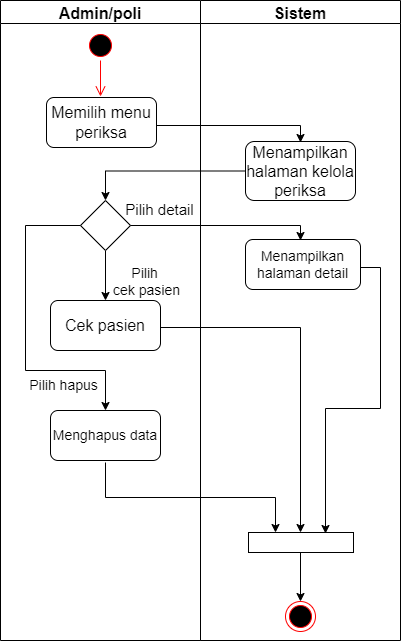

The diagram above was exported from draw.io. Its source (the exported page's mxGraphModel, read from the mxfile embedded in the PNG):
<mxGraphModel dx="868" dy="474" grid="1" gridSize="10" guides="1" tooltips="1" connect="1" arrows="1" fold="1" page="1" pageScale="1" pageWidth="850" pageHeight="1100" math="0" shadow="0">
  <root>
    <mxCell id="0" />
    <mxCell id="1" parent="0" />
    <mxCell id="5rQCK3BctyJaigmD3fR4-1" value="" style="ellipse;html=1;shape=startState;fillColor=#000000;strokeColor=#ff0000;fontSize=16;" vertex="1" parent="1">
      <mxGeometry x="310" y="40" width="30" height="30" as="geometry" />
    </mxCell>
    <mxCell id="5rQCK3BctyJaigmD3fR4-2" value="" style="edgeStyle=orthogonalEdgeStyle;html=1;verticalAlign=bottom;endArrow=open;endSize=8;strokeColor=#ff0000;rounded=0;fontSize=16;" edge="1" parent="1" source="5rQCK3BctyJaigmD3fR4-1">
      <mxGeometry relative="1" as="geometry">
        <mxPoint x="325" y="106" as="targetPoint" />
      </mxGeometry>
    </mxCell>
    <mxCell id="5rQCK3BctyJaigmD3fR4-3" value="" style="edgeStyle=segmentEdgeStyle;endArrow=classic;html=1;rounded=0;fontSize=13;exitX=0;exitY=0.5;exitDx=0;exitDy=0;" edge="1" parent="1" source="5rQCK3BctyJaigmD3fR4-15">
      <mxGeometry width="50" height="50" relative="1" as="geometry">
        <mxPoint x="469.9999999999998" y="182" as="sourcePoint" />
        <mxPoint x="330" y="210" as="targetPoint" />
      </mxGeometry>
    </mxCell>
    <mxCell id="5rQCK3BctyJaigmD3fR4-4" value="" style="group" vertex="1" connectable="0" parent="1">
      <mxGeometry x="225" y="10" width="400" height="640" as="geometry" />
    </mxCell>
    <mxCell id="5rQCK3BctyJaigmD3fR4-5" value="" style="group" vertex="1" connectable="0" parent="5rQCK3BctyJaigmD3fR4-4">
      <mxGeometry width="400" height="640" as="geometry" />
    </mxCell>
    <mxCell id="5rQCK3BctyJaigmD3fR4-6" value="Admin/poli" style="swimlane;fontSize=16;" vertex="1" parent="5rQCK3BctyJaigmD3fR4-5">
      <mxGeometry width="200" height="640" as="geometry" />
    </mxCell>
    <mxCell id="5rQCK3BctyJaigmD3fR4-7" value="&lt;span style=&quot;font-size: 16px;&quot;&gt;Memilih menu periksa&lt;/span&gt;" style="rounded=1;whiteSpace=wrap;html=1;fontSize=12;" vertex="1" parent="5rQCK3BctyJaigmD3fR4-6">
      <mxGeometry x="46" y="97" width="110" height="50" as="geometry" />
    </mxCell>
    <mxCell id="5rQCK3BctyJaigmD3fR4-21" style="edgeStyle=orthogonalEdgeStyle;rounded=0;orthogonalLoop=1;jettySize=auto;html=1;entryX=0.5;entryY=0;entryDx=0;entryDy=0;fontSize=15;" edge="1" parent="5rQCK3BctyJaigmD3fR4-6" source="5rQCK3BctyJaigmD3fR4-8" target="5rQCK3BctyJaigmD3fR4-9">
      <mxGeometry relative="1" as="geometry" />
    </mxCell>
    <mxCell id="5rQCK3BctyJaigmD3fR4-8" value="" style="rhombus;whiteSpace=wrap;html=1;fontSize=13;" vertex="1" parent="5rQCK3BctyJaigmD3fR4-6">
      <mxGeometry x="80" y="200" width="50" height="50" as="geometry" />
    </mxCell>
    <mxCell id="5rQCK3BctyJaigmD3fR4-9" value="&lt;span style=&quot;font-size: 16px;&quot;&gt;Cek pasien&lt;/span&gt;" style="rounded=1;whiteSpace=wrap;html=1;fontSize=12;" vertex="1" parent="5rQCK3BctyJaigmD3fR4-6">
      <mxGeometry x="50" y="300" width="110" height="50" as="geometry" />
    </mxCell>
    <mxCell id="5rQCK3BctyJaigmD3fR4-10" value="&lt;font style=&quot;font-size: 14px;&quot;&gt;Menghapus data&lt;/font&gt;" style="rounded=1;whiteSpace=wrap;html=1;fontSize=12;" vertex="1" parent="5rQCK3BctyJaigmD3fR4-6">
      <mxGeometry x="50" y="410" width="110" height="50" as="geometry" />
    </mxCell>
    <mxCell id="5rQCK3BctyJaigmD3fR4-11" style="edgeStyle=orthogonalEdgeStyle;rounded=0;orthogonalLoop=1;jettySize=auto;html=1;fontSize=15;entryX=0.5;entryY=0;entryDx=0;entryDy=0;" edge="1" parent="5rQCK3BctyJaigmD3fR4-6" source="5rQCK3BctyJaigmD3fR4-8" target="5rQCK3BctyJaigmD3fR4-10">
      <mxGeometry relative="1" as="geometry">
        <mxPoint x="75" y="400" as="targetPoint" />
        <Array as="points">
          <mxPoint x="25" y="225" />
          <mxPoint x="25" y="370" />
          <mxPoint x="105" y="370" />
        </Array>
      </mxGeometry>
    </mxCell>
    <mxCell id="5rQCK3BctyJaigmD3fR4-12" value="Sistem" style="swimlane;fontSize=16;" vertex="1" parent="5rQCK3BctyJaigmD3fR4-5">
      <mxGeometry x="200" width="200" height="640" as="geometry" />
    </mxCell>
    <mxCell id="5rQCK3BctyJaigmD3fR4-13" value="" style="ellipse;html=1;shape=endState;fillColor=#000000;strokeColor=#ff0000;fontSize=12;" vertex="1" parent="5rQCK3BctyJaigmD3fR4-12">
      <mxGeometry x="85" y="601" width="30" height="30" as="geometry" />
    </mxCell>
    <mxCell id="5rQCK3BctyJaigmD3fR4-14" value="" style="endArrow=classic;html=1;rounded=0;fontSize=12;entryX=0.5;entryY=0;entryDx=0;entryDy=0;exitX=0.5;exitY=1;exitDx=0;exitDy=0;" edge="1" parent="5rQCK3BctyJaigmD3fR4-12" target="5rQCK3BctyJaigmD3fR4-13">
      <mxGeometry width="50" height="50" relative="1" as="geometry">
        <mxPoint x="100" y="551" as="sourcePoint" />
        <mxPoint x="-45" y="511" as="targetPoint" />
      </mxGeometry>
    </mxCell>
    <mxCell id="5rQCK3BctyJaigmD3fR4-15" value="&lt;span style=&quot;font-size: 16px;&quot;&gt;Menampilkan halaman kelola periksa&lt;/span&gt;" style="rounded=1;whiteSpace=wrap;html=1;fontSize=12;" vertex="1" parent="5rQCK3BctyJaigmD3fR4-12">
      <mxGeometry x="45" y="141" width="110" height="59" as="geometry" />
    </mxCell>
    <mxCell id="5rQCK3BctyJaigmD3fR4-16" value="&lt;font style=&quot;font-size: 14px;&quot;&gt;Menampilkan halaman detail&lt;/font&gt;" style="rounded=1;whiteSpace=wrap;html=1;fontSize=12;" vertex="1" parent="5rQCK3BctyJaigmD3fR4-12">
      <mxGeometry x="45" y="239" width="115" height="50" as="geometry" />
    </mxCell>
    <mxCell id="5rQCK3BctyJaigmD3fR4-27" value="" style="rounded=0;whiteSpace=wrap;html=1;fontSize=15;" vertex="1" parent="5rQCK3BctyJaigmD3fR4-12">
      <mxGeometry x="48" y="532" width="105" height="20" as="geometry" />
    </mxCell>
    <mxCell id="5rQCK3BctyJaigmD3fR4-18" value="" style="edgeStyle=segmentEdgeStyle;endArrow=classic;html=1;rounded=0;fontSize=12;exitX=1;exitY=0.5;exitDx=0;exitDy=0;entryX=0.5;entryY=0;entryDx=0;entryDy=0;" edge="1" parent="5rQCK3BctyJaigmD3fR4-5">
      <mxGeometry width="50" height="50" relative="1" as="geometry">
        <mxPoint x="156" y="125" as="sourcePoint" />
        <mxPoint x="300" y="142" as="targetPoint" />
      </mxGeometry>
    </mxCell>
    <mxCell id="5rQCK3BctyJaigmD3fR4-19" value="" style="edgeStyle=segmentEdgeStyle;endArrow=classic;html=1;rounded=0;fontSize=13;exitX=1;exitY=0.5;exitDx=0;exitDy=0;" edge="1" parent="5rQCK3BctyJaigmD3fR4-5" source="5rQCK3BctyJaigmD3fR4-8">
      <mxGeometry width="50" height="50" relative="1" as="geometry">
        <mxPoint x="160" y="225" as="sourcePoint" />
        <mxPoint x="300" y="240" as="targetPoint" />
      </mxGeometry>
    </mxCell>
    <mxCell id="5rQCK3BctyJaigmD3fR4-29" style="edgeStyle=orthogonalEdgeStyle;rounded=0;orthogonalLoop=1;jettySize=auto;html=1;fontSize=15;" edge="1" parent="5rQCK3BctyJaigmD3fR4-5">
      <mxGeometry relative="1" as="geometry">
        <mxPoint x="275" y="532" as="targetPoint" />
        <mxPoint x="105" y="462" as="sourcePoint" />
        <Array as="points">
          <mxPoint x="105" y="497" />
          <mxPoint x="275" y="497" />
          <mxPoint x="275" y="532" />
        </Array>
      </mxGeometry>
    </mxCell>
    <mxCell id="5rQCK3BctyJaigmD3fR4-20" value="Pilih detail" style="text;html=1;align=center;verticalAlign=middle;resizable=0;points=[];autosize=1;strokeColor=none;fillColor=none;fontSize=15;" vertex="1" parent="1">
      <mxGeometry x="339" y="204" width="90" height="30" as="geometry" />
    </mxCell>
    <mxCell id="5rQCK3BctyJaigmD3fR4-30" style="edgeStyle=orthogonalEdgeStyle;rounded=0;orthogonalLoop=1;jettySize=auto;html=1;fontSize=15;exitX=1;exitY=0.5;exitDx=0;exitDy=0;" edge="1" parent="1" source="5rQCK3BctyJaigmD3fR4-16">
      <mxGeometry relative="1" as="geometry">
        <mxPoint x="550" y="543" as="targetPoint" />
        <mxPoint x="585" y="277" as="sourcePoint" />
        <Array as="points">
          <mxPoint x="585" y="277" />
          <mxPoint x="605" y="277" />
          <mxPoint x="605" y="418" />
          <mxPoint x="550" y="418" />
        </Array>
      </mxGeometry>
    </mxCell>
    <mxCell id="5rQCK3BctyJaigmD3fR4-31" value="Pilih &lt;br&gt;cek pasien" style="text;html=1;align=center;verticalAlign=middle;resizable=0;points=[];autosize=1;strokeColor=none;fillColor=none;fontSize=14;" vertex="1" parent="1">
      <mxGeometry x="326" y="266" width="90" height="50" as="geometry" />
    </mxCell>
    <mxCell id="5rQCK3BctyJaigmD3fR4-32" style="edgeStyle=orthogonalEdgeStyle;rounded=0;orthogonalLoop=1;jettySize=auto;html=1;fontSize=14;exitX=1;exitY=0.5;exitDx=0;exitDy=0;" edge="1" parent="1">
      <mxGeometry relative="1" as="geometry">
        <mxPoint x="525" y="542" as="targetPoint" />
        <mxPoint x="385" y="337" as="sourcePoint" />
      </mxGeometry>
    </mxCell>
    <mxCell id="5rQCK3BctyJaigmD3fR4-33" value="Pilih hapus" style="text;html=1;align=center;verticalAlign=middle;resizable=0;points=[];autosize=1;strokeColor=none;fillColor=none;fontSize=14;" vertex="1" parent="1">
      <mxGeometry x="243" y="380" width="90" height="30" as="geometry" />
    </mxCell>
  </root>
</mxGraphModel>